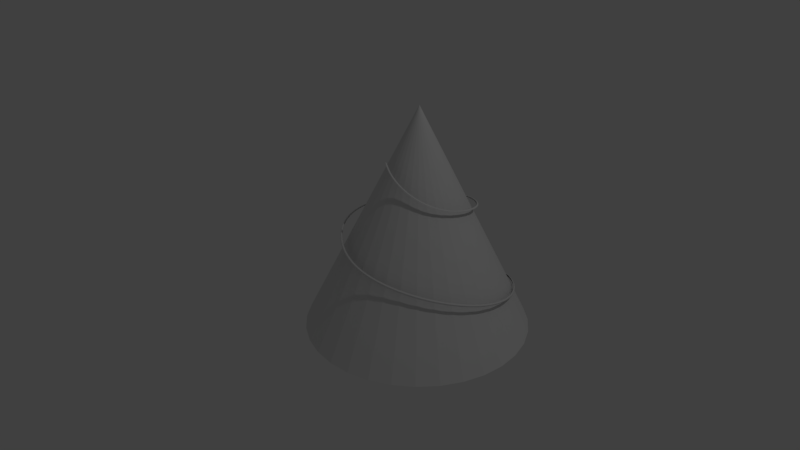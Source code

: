 # Source: spiral.blend  (saved by Blender 2.79.0; exported with 4.5.12 LTS)
import bpy
from mathutils import Matrix  # noqa: F401  (used for matrix-valued properties, if any)

bpy.ops.wm.read_factory_settings(use_empty=True)
scene = bpy.context.scene
scene.name = 'Scene'

# ---- collections
col_collection_1 = bpy.data.collections.new('Collection 1'); scene.collection.children.link(col_collection_1)

# ---- materials (node trees are filled in below, after node groups)
mat_material_002 = bpy.data.materials.new('Material.002')
mat_material_002.alpha_threshold = 0.0
mat_material_002.roughness = 0.5

# ---- material node trees
mat_material_002.use_nodes = True; mat_material_002.node_tree.nodes.clear()
_N = mat_material_002.node_tree.nodes; _L = mat_material_002.node_tree.links
n0 = _N.new('ShaderNodeOutputMaterial'); n0.name = 'Material Output'; n0.location = (300, 300)
n1 = _N.new('ShaderNodeEmission'); n1.name = 'Emission'; n1.location = (10, 300)
n1.inputs[0].default_value = (0.8, 0.8, 0.8, 1.0)
n1.inputs[1].default_value = 2.0
_L.new(n1.outputs[0], n0.inputs[0])
n0.is_active_output = True

# ---- world
world_world = bpy.data.worlds.new('World'); scene.world = world_world
world_world.color = (0.05088, 0.05088, 0.05088)
world_world.use_sun_shadow = False
world_world.sun_shadow_jitter_overblur = 0.0
world_world.cycles.sampling_method = 'MANUAL'

# ---- cameras
cam_camera = bpy.data.cameras.new('Camera')
cam_camera.sensor_fit = 'HORIZONTAL'
cam_camera.clip_end = 100.0
cam_camera.lens = 35.0
cam_camera.ortho_scale = 7.314
cam_camera.dof.focus_distance = 0.0

# ---- lights
light_lamp = bpy.data.lights.new('Lamp', 'POINT')
light_lamp.transmission_factor = 0.0
light_lamp.cutoff_distance = 30.0
light_lamp.energy = 100.0
light_lamp.shadow_buffer_clip_start = 1.001
light_lamp.shadow_soft_size = 0.1
light_lamp.shadow_maximum_resolution = 0.006
light_lamp.use_absolute_resolution = True

# ---- meshes
me_cone = bpy.data.meshes.new('Cone')
me_cone.from_pydata([(0.0, 1.0, -1.0), (0.1951, 0.9808, -1.0), (0.3827, 0.9239, -1.0), (0.5556, 0.8315, -1.0), (0.7071, 0.7071, -1.0), (0.8315, 0.5556, -1.0), (0.9239, 0.3827, -1.0), (0.9808, 0.1951, -1.0), (1.0, 7.55e-08, -1.0), (0.9808, -0.1951, -1.0), (0.9239, -0.3827, -1.0), (0.8315, -0.5556, -1.0), (0.7071, -0.7071, -1.0), (0.5556, -0.8315, -1.0), (0.3827, -0.9239, -1.0), (0.1951, -0.9808, -1.0), (-3.258e-07, -1.0, -1.0), (-0.1951, -0.9808, -1.0), (-0.3827, -0.9239, -1.0), (-0.5556, -0.8315, -1.0), (-0.7071, -0.7071, -1.0), (-0.8315, -0.5556, -1.0), (-0.9239, -0.3827, -1.0), (0.0, 0.0, 1.0), (-0.9808, -0.1951, -1.0), (-1.0, 9.656e-07, -1.0), (-0.9808, 0.1951, -1.0), (-0.9239, 0.3827, -1.0), (-0.8315, 0.5556, -1.0), (-0.7071, 0.7071, -1.0), (-0.5556, 0.8315, -1.0), (-0.3827, 0.9239, -1.0), (-0.1951, 0.9808, -1.0)], [], [(0, 23, 1), (1, 23, 2), (2, 23, 3), (3, 23, 4), (4, 23, 5), (5, 23, 6), (6, 23, 7), (7, 23, 8), (8, 23, 9), (9, 23, 10), (10, 23, 11), (11, 23, 12), (12, 23, 13), (13, 23, 14), (14, 23, 15), (15, 23, 16), (16, 23, 17), (17, 23, 18), (18, 23, 19), (19, 23, 20), (20, 23, 21), (21, 23, 22), (22, 23, 24), (24, 23, 25), (25, 23, 26), (26, 23, 27), (27, 23, 28), (28, 23, 29), (29, 23, 30), (30, 23, 31), (31, 23, 32), (32, 23, 0), (0, 1, 2, 3, 4, 5, 6, 7, 8, 9, 10, 11, 12, 13, 14, 15, 16, 17, 18, 19, 20, 21, 22, 24, 25, 26, 27, 28, 29, 30, 31, 32)])
me_cone.use_remesh_preserve_volume = False
me_cone.use_remesh_preserve_attributes = False
me_cone.use_mirror_vertex_groups = False
me_cone.update()

# ---- curves / text
cu_nurbscurve = bpy.data.curves.new('NurbsCurve', 'CURVE')
cu_nurbscurve.dimensions = '3D'
_sp = cu_nurbscurve.splines.new('NURBS'); _sp.points.add(12)
_sp.points.foreach_set('co', [-1.468, -0.5297, -0.3757, 1.0, -0.7689, 0.565, -0.1869, 1.0, 0.6045, 0.7097, 0.02009, 1.0, 1.555, -0.422, 0.2576, 1.0, 1.257, -1.523, 0.4414, 1.0, 0.1179, -1.991, 0.564, 1.0, -0.7848, -1.397, 0.6819, 1.0, -0.9897, -0.4823, 0.7305, 1.0, -0.02185, 0.2307, 0.7814, 1.0, 0.9193, -0.2259, 0.8847, 1.0, 0.9354, -1.313, 1.026, 1.0, -0.1689, -1.483, 1.312, 1.0, -0.4903, -0.6535, 1.728, 1.0])
_sp.order_v = 0
_sp.material_index = 1
cu_nurbscurve.materials.append(None)
cu_nurbscurve.materials.append(mat_material_002)
cu_nurbscurve.use_path = True
cu_nurbscurve.use_path_clamp = True
cu_nurbscurve.bevel_resolution = 16
cu_nurbscurve.bevel_depth = 0.01
cu_nurbscurve.fill_mode = 'HALF'

# ---- objects
ob_cone = bpy.data.objects.new('Cone', me_cone)
ob_nurbscurve = bpy.data.objects.new('NurbsCurve', cu_nurbscurve)
ob_lamp = bpy.data.objects.new('Lamp', light_lamp)
ob_camera = bpy.data.objects.new('Camera', cam_camera)

# ---- transforms, parenting, visibility, modifiers, constraints
ob_cone.location = (0.0, 0.0, 0.0)
ob_cone.lineart.crease_threshold = 0.0
ob_nurbscurve.location = (-0.1789, 0.7839, -0.5796)
ob_nurbscurve.lineart.crease_threshold = 0.0
_m = ob_nurbscurve.modifiers.new('Shrinkwrap', 'SHRINKWRAP')
_m.use_apply_on_spline = True
_m.cull_face = 'FRONT'
_m.target = ob_cone
_m.offset = 0.17
_m.use_positive_direction = False
ob_lamp.location = (4.076, 1.005, 5.904)
ob_lamp.rotation_euler = (0.6503, 0.05522, 1.866)
ob_lamp.lock_rotations_4d = False
ob_lamp.empty_display_type = 'ARROWS'
ob_lamp.color = (0.0, 0.0, 0.0, 0.0)
ob_lamp.lineart.crease_threshold = 0.0
ob_camera.location = (4.217, -4.187, 2.892)
ob_camera.rotation_euler = (1.109, 0.0, 0.8149)
ob_camera.lock_rotations_4d = False
ob_camera.empty_display_type = 'ARROWS'
ob_camera.color = (0.0, 0.0, 0.0, 0.0)
ob_camera.display_type = 'WIRE'
ob_camera.lineart.crease_threshold = 0.0

# ---- collection membership
col_collection_1.objects.link(ob_cone)
col_collection_1.objects.link(ob_nurbscurve)
col_collection_1.objects.link(ob_lamp)
col_collection_1.objects.link(ob_camera)

# ---- scene / render settings (as saved in the file)
scene.camera = ob_camera
scene.frame_start = 1; scene.frame_end = 250; scene.frame_set(1)
scene.render.engine = 'CYCLES'
scene.render.resolution_percentage = 50
scene.render.dither_intensity = 0.0
scene.cycles.samples = 900
scene.cycles.sampling_pattern = 'TABULATED_SOBOL'
scene.cycles.use_adaptive_sampling = False
scene.cycles.use_light_tree = False
scene.cycles.caustics_reflective = False
scene.cycles.caustics_refractive = False
scene.cycles.blur_glossy = 0.0
scene.cycles.max_bounces = 8
scene.cycles.diffuse_bounces = 0
scene.cycles.glossy_bounces = 1
scene.cycles.transmission_bounces = 2
scene.cycles.sample_clamp_indirect = 0.0
scene.view_settings.view_transform = 'Standard'
bpy.context.view_layer.update()
